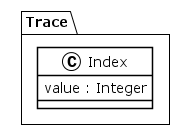

The diagram above was rendered by PlantUML. Its source (embedded in the PNG):
@startuml
!theme plain
package Trace {
class Index {
	 value : Integer
}
}
@enduml